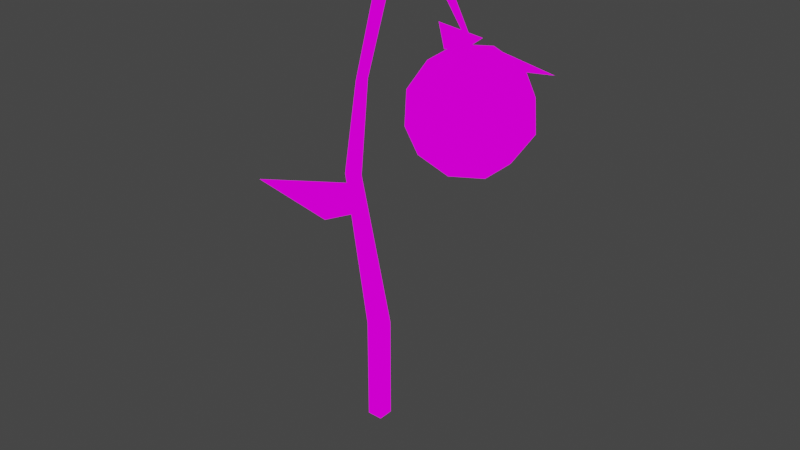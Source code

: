 # Source: water_plant.blend  (saved by Blender 2.93.20; exported with 4.5.12 LTS)
import bpy
from mathutils import Matrix  # noqa: F401  (used for matrix-valued properties, if any)

bpy.ops.wm.read_factory_settings(use_empty=True)
scene = bpy.context.scene
scene.name = 'Scene'

# ---- collections
col_collection = bpy.data.collections.new('Collection'); scene.collection.children.link(col_collection)

# ---- images (referenced by path relative to the original .blend; pixels are not part of the script)
import os
ASSET_DIR = os.environ.get("B2B_ASSET_DIR", "")  # directory of the original .blend (textures are referenced by path, not embedded)
HERE = os.path.dirname(os.path.abspath(__file__))  # packed textures are extracted next to this script under _unpacked/

def load_image(name, relpath, width, height, colorspace="sRGB"):
    """Load a texture the original file referenced (path relative to the .blend, or extracted next to this script)."""
    p = next((c for c in (os.path.join(HERE, relpath), os.path.join(ASSET_DIR, relpath)) if relpath and os.path.exists(c)), "")
    if p:
        img = bpy.data.images.load(p, check_existing=True)
        img.name = name
    else:  # same state as the original file: an image datablock whose file is absent (Cycles renders it pink)
        img = bpy.data.images.new(name, width, height)
        img.source = "FILE"
        img.filepath = "//" + (relpath or name)
    img.colorspace_settings.name = colorspace
    return img
img_shine_16_1x_png = load_image('shine-16-1x.png', 'shine-16-1x.png', 1024, 1024, 'sRGB')

# ---- materials (node trees are filled in below, after node groups)
mat_palletesolid = bpy.data.materials.new('PalleteSolid')
mat_palletesolid.use_transparent_shadow = False

# ---- material node trees
mat_palletesolid.use_nodes = True; mat_palletesolid.node_tree.nodes.clear()
_N = mat_palletesolid.node_tree.nodes; _L = mat_palletesolid.node_tree.links
n0 = _N.new('ShaderNodeOutputMaterial'); n0.name = 'Material Output'; n0.location = (300, 300)
n1 = _N.new('ShaderNodeEmission'); n1.name = 'Emission'; n1.location = (10, 300)
n2 = _N.new('ShaderNodeTexImage'); n2.name = 'Image Texture'; n2.location = (-280, 280)
n2.image = img_shine_16_1x_png
_L.new(n1.outputs[0], n0.inputs[0])
_L.new(n2.outputs[0], n1.inputs[0])
n0.is_active_output = True

# ---- world
world_world = bpy.data.worlds.new('World'); scene.world = world_world
world_world.use_nodes = True; world_world.node_tree.nodes.clear()
_N = world_world.node_tree.nodes; _L = world_world.node_tree.links
n0 = _N.new('ShaderNodeOutputWorld'); n0.name = 'World Output'; n0.location = (300, 300)
n1 = _N.new('ShaderNodeBackground'); n1.name = 'Background'; n1.location = (10, 300)
n1.inputs[0].default_value = (0.05088, 0.05088, 0.05088, 1.0)
_L.new(n1.outputs[0], n0.inputs[0])
n0.is_active_output = True
world_world.color = (0.05088, 0.05088, 0.05088)
world_world.use_sun_shadow = False
world_world.sun_shadow_jitter_overblur = 0.0

# ---- meshes
me_cube_001 = bpy.data.meshes.new('Cube.001')
me_cube_001.from_pydata([(-0.1467, -0.1467, 0.02203), (-0.1467, -0.1467, 2.022), (-0.1467, 0.1467, 0.02203), (-0.1467, 0.1467, 2.022), (0.1467, -0.1467, 0.02203), (0.1467, -0.1467, 2.022), (0.1467, 0.1467, 0.02203), (0.1467, 0.1467, 2.022), (-0.2031, -0.5875, 5.154), (-0.1299, -0.3981, 5.154), (0.05954, -0.4713, 5.154), (-0.01371, -0.6607, 5.154), (-0.2722, -0.136, 6.695), (-0.1292, -0.06703, 6.695), (-0.06026, -0.2101, 6.695), (-0.2033, -0.279, 6.695), (0.1903, -0.09592, 8.286), (0.3229, -0.09141, 8.199), (0.3266, -0.2501, 8.196), (0.1941, -0.2546, 8.283), (0.6138, -0.07143, 8.813), (0.6289, -0.129, 8.666), (0.595, -0.2746, 8.72), (0.5799, -0.217, 8.867), (0.6138, -0.07143, 8.798), (0.6289, -0.129, 8.7), (0.595, -0.2746, 8.736), (0.5799, -0.217, 8.833), (1.404, -0.2638, 8.779), (1.342, -0.3587, 8.788), (1.358, -0.403, 8.934), (1.421, -0.3081, 8.925), (1.933, -0.7639, 8.612), (1.987, -0.8227, 8.647), (2.072, -0.7576, 8.7), (2.017, -0.6989, 8.664), (2.459, -0.7723, 7.875), (2.48, -0.795, 7.888), (2.512, -0.7699, 7.908), (2.491, -0.7473, 7.895)], [], [(0, 1, 3, 2), (2, 3, 7, 6), (6, 7, 5, 4), (4, 5, 1, 0), (2, 6, 4, 0), (5, 7, 10, 11), (8, 11, 15, 12), (3, 1, 8, 9), (1, 5, 11, 8), (7, 3, 9, 10), (13, 12, 16, 17), (10, 9, 13, 14), (11, 10, 14, 15), (9, 8, 12, 13), (16, 19, 23, 20), (12, 15, 19, 16), (14, 13, 17, 18), (15, 14, 18, 19), (23, 22, 26, 27), (18, 17, 21, 22), (19, 18, 22, 23), (17, 16, 20, 21), (24, 27, 31, 28), (21, 20, 24, 25), (20, 23, 27, 24), (22, 21, 25, 26), (30, 29, 33, 34), (26, 25, 29, 30), (27, 26, 30, 31), (25, 24, 28, 29), (35, 34, 38, 39), (31, 30, 34, 35), (29, 28, 32, 33), (28, 31, 35, 32), (38, 37, 36, 39), (33, 32, 36, 37), (32, 35, 39, 36), (34, 33, 37, 38)])
_uv = me_cube_001.uv_layers.new(name='UVMap')
_uv.uv.foreach_set('vector', [0.9649, -0.07378, 0.9565, 0.01512, 0.9543, 0.04975, 0.9628, -0.04144, 0.9628, -0.04144, 0.9543, 0.04975, 0.9565, 0.09026, 0.9649, -0.004993, 0.9649, -0.004993, 0.9565, 0.09026, 0.9588, 0.05609, 0.967, -0.03697, 0.967, -0.03697, 0.9588, 0.05609, 0.9565, 0.01512, 0.9649, -0.07378, 0.9628, -0.04144, 0.9649, -0.004993, 0.967, -0.03697, 0.9649, -0.07378, 0.9588, 0.05609, 0.9565, 0.09026, 0.9436, 0.1918, 0.9446, 0.1528, 0.9421, 0.1303, 0.9446, 0.1528, 0.9279, 0.2927, 0.926, 0.3002, 0.9543, 0.04975, 0.9565, 0.01512, 0.9421, 0.1303, 0.9412, 0.1693, 0.9565, 0.01512, 0.9588, 0.05609, 0.9446, 0.1528, 0.9421, 0.1303, 0.9565, 0.09026, 0.9543, 0.04975, 0.9412, 0.1693, 0.9436, 0.1918, 0.9268, 0.3369, 0.926, 0.3002, 0.9158, 0.5602, 0.9182, 0.5791, 0.9436, 0.1918, 0.9412, 0.1693, 0.9268, 0.3369, 0.9288, 0.3298, 0.9446, 0.1528, 0.9436, 0.1918, 0.9288, 0.3298, 0.9279, 0.2927, 0.9412, 0.1693, 0.9421, 0.1303, 0.926, 0.3002, 0.9268, 0.3369, 0.9158, 0.5602, 0.9173, 0.5377, 0.9153, 0.7044, 0.9149, 0.7254, 0.926, 0.3002, 0.9279, 0.2927, 0.9173, 0.5377, 0.9158, 0.5602, 0.9288, 0.3298, 0.9268, 0.3369, 0.9182, 0.5791, 0.9197, 0.5569, 0.9279, 0.2927, 0.9288, 0.3298, 0.9197, 0.5569, 0.9173, 0.5377, 0.9153, 0.7044, 0.9176, 0.6795, 0.9175, 0.6817, 0.9157, 0.6997, 0.9197, 0.5569, 0.9182, 0.5791, 0.9172, 0.7006, 0.9176, 0.6795, 0.9173, 0.5377, 0.9197, 0.5569, 0.9176, 0.6795, 0.9153, 0.7044, 0.9182, 0.5791, 0.9158, 0.5602, 0.9149, 0.7254, 0.9172, 0.7006, 0.9151, 0.7232, 0.9157, 0.6997, 0.926, 0.8982, 0.9268, 0.8773, 0.9172, 0.7006, 0.9149, 0.7254, 0.9151, 0.7232, 0.9169, 0.7053, 0.9149, 0.7254, 0.9153, 0.7044, 0.9157, 0.6997, 0.9151, 0.7232, 0.9176, 0.6795, 0.9172, 0.7006, 0.9169, 0.7053, 0.9175, 0.6817, 0.9261, 0.872, 0.9269, 0.8513, 0.9417, 0.9223, 0.9415, 0.96, 0.9175, 0.6817, 0.9169, 0.7053, 0.9269, 0.8513, 0.9261, 0.872, 0.9157, 0.6997, 0.9175, 0.6817, 0.9261, 0.872, 0.926, 0.8982, 0.9169, 0.7053, 0.9151, 0.7232, 0.9268, 0.8773, 0.9269, 0.8513, 0.9404, 0.9484, 0.9415, 0.96, 0.9538, 0.9354, 0.9534, 0.9312, 0.926, 0.8982, 0.9261, 0.872, 0.9415, 0.96, 0.9404, 0.9484, 0.9269, 0.8513, 0.9268, 0.8773, 0.9406, 0.911, 0.9417, 0.9223, 0.9268, 0.8773, 0.926, 0.8982, 0.9404, 0.9484, 0.9406, 0.911, 0.9538, 0.9354, 0.9539, 0.9217, 0.9535, 0.9176, 0.9534, 0.9312, 0.9417, 0.9223, 0.9406, 0.911, 0.9535, 0.9176, 0.9539, 0.9217, 0.9406, 0.911, 0.9404, 0.9484, 0.9534, 0.9312, 0.9535, 0.9176, 0.9415, 0.96, 0.9417, 0.9223, 0.9539, 0.9217, 0.9538, 0.9354])
me_cube_001.materials.append(mat_palletesolid)
me_cube_001.use_remesh_fix_poles = True
me_cube_001.use_remesh_preserve_attributes = False
me_cube_001.update()
me_plane = bpy.data.meshes.new('Plane')
me_plane.from_pydata([(-1.291, -1.328, 0.0), (0.07739, -0.6964, 0.1017), (-0.6597, 0.04074, 0.1017), (2.384e-07, 2.98e-08, 0.0)], [], [(0, 1, 3), (2, 0, 3)])
_uv = me_plane.uv_layers.new(name='UVMap')
_uv.uv.foreach_set('vector', [0.8904, 1.048, 0.8643, 0.3184, 0.8853, 0.08704, 0.9079, 0.2838, 0.8904, 1.048, 0.8853, 0.08704])
me_plane.materials.append(mat_palletesolid)
me_plane.use_remesh_fix_poles = True
me_plane.use_remesh_preserve_attributes = False
me_plane.update()
me_icosphere = bpy.data.meshes.new('Icosphere')
me_icosphere.from_pydata([(0.0, 0.0, -1.0), (0.7236, -0.5257, -0.4472), (-0.2764, -0.8506, -0.4472), (-0.8944, 0.0, -0.4472), (-0.2764, 0.8506, -0.4472), (0.7236, 0.5257, -0.4472), (0.2764, -0.8506, 0.4472), (-0.7236, -0.5257, 0.4472), (-0.7236, 0.5257, 0.4472), (0.2764, 0.8506, 0.4472), (0.8944, 0.0, 0.4472), (0.0, 0.0, 1.0), (-0.1625, -0.5, -0.8507), (0.4253, -0.309, -0.8507), (0.2629, -0.809, -0.5257), (0.8506, 0.0, -0.5257), (0.4253, 0.309, -0.8507), (-0.5257, 0.0, -0.8507), (-0.6882, -0.5, -0.5257), (-0.1625, 0.5, -0.8507), (-0.6882, 0.5, -0.5257), (0.2629, 0.809, -0.5257), (0.9511, -0.309, 0.0), (0.9511, 0.309, 0.0), (0.0, -1.0, 0.0), (0.5878, -0.809, 0.0), (-0.9511, -0.309, 0.0), (-0.5878, -0.809, 0.0), (-0.5878, 0.809, 0.0), (-0.9511, 0.309, 0.0), (0.5878, 0.809, 0.0), (0.0, 1.0, 0.0), (0.6882, -0.5, 0.5257), (-0.2629, -0.809, 0.5257), (-0.8506, 0.0, 0.5257), (-0.2629, 0.809, 0.5257), (0.6882, 0.5, 0.5257), (0.1625, -0.5, 0.8507), (0.5257, 0.0, 0.8507), (-0.4253, -0.309, 0.8507), (-0.4253, 0.309, 0.8507), (0.1625, 0.5, 0.8507)], [], [(0, 13, 12), (1, 13, 15), (0, 12, 17), (0, 17, 19), (0, 19, 16), (1, 15, 22), (2, 14, 24), (3, 18, 26), (4, 20, 28), (5, 21, 30), (1, 22, 25), (2, 24, 27), (3, 26, 29), (4, 28, 31), (5, 30, 23), (6, 32, 37), (7, 33, 39), (8, 34, 40), (9, 35, 41), (10, 36, 38), (38, 41, 11), (38, 36, 41), (36, 9, 41), (41, 40, 11), (41, 35, 40), (35, 8, 40), (40, 39, 11), (40, 34, 39), (34, 7, 39), (39, 37, 11), (39, 33, 37), (33, 6, 37), (37, 38, 11), (37, 32, 38), (32, 10, 38), (23, 36, 10), (23, 30, 36), (30, 9, 36), (31, 35, 9), (31, 28, 35), (28, 8, 35), (29, 34, 8), (29, 26, 34), (26, 7, 34), (27, 33, 7), (27, 24, 33), (24, 6, 33), (25, 32, 6), (25, 22, 32), (22, 10, 32), (30, 31, 9), (30, 21, 31), (21, 4, 31), (28, 29, 8), (28, 20, 29), (20, 3, 29), (26, 27, 7), (26, 18, 27), (18, 2, 27), (24, 25, 6), (24, 14, 25), (14, 1, 25), (22, 23, 10), (22, 15, 23), (15, 5, 23), (16, 21, 5), (16, 19, 21), (19, 4, 21), (19, 20, 4), (19, 17, 20), (17, 3, 20), (17, 18, 3), (17, 12, 18), (12, 2, 18), (15, 16, 5), (15, 13, 16), (13, 0, 16), (12, 14, 2), (12, 13, 14), (13, 1, 14)])
_uv = me_icosphere.uv_layers.new(name='UVMap')
_uv.uv.foreach_set('vector', [0.1532, 0.4716, 0.1708, 0.5278, 0.1629, 0.3449, 0.1638, 0.5675, 0.1708, 0.5278, 0.1469, 0.6886, 0.1532, 0.4716, 0.1629, 0.3449, 0.1289, 0.3394, 0.1532, 0.4716, 0.1289, 0.3394, 0.116, 0.5116, 0.1532, 0.4716, 0.116, 0.5116, 0.1411, 0.6288, 0.1638, 0.5675, 0.1469, 0.6886, 0.1297, 0.6632, 0.1502, 0.2498, 0.1694, 0.3976, 0.1356, 0.2893, 0.09281, 0.2446, 0.1266, 0.2093, 0.07586, 0.1711, 0.07159, 0.5373, 0.08116, 0.38, 0.03642, 0.4512, 0.1131, 0.7391, 0.09273, 0.6657, 0.06708, 0.7479, 0.1638, 0.5675, 0.1297, 0.6632, 0.1437, 0.4796, 0.1502, 0.2498, 0.1356, 0.2893, 0.1092, 0.1722, 0.09281, 0.2446, 0.07586, 0.1711, 0.04852, 0.2787, 0.07159, 0.5373, 0.03642, 0.4512, 0.04331, 0.6279, 0.1131, 0.7391, 0.06708, 0.7479, 0.09995, 0.7643, 0.1056, 0.3851, 0.09504, 0.5576, 0.05723, 0.4141, 0.06179, 0.1833, 0.08249, 0.2493, 0.03227, 0.2939, 0.9823, 0.5078, 0.9963, 0.3849, 0.9719, 0.5427, 0.02723, 0.6734, 0.009928, 0.5289, 0.01206, 0.5857, 0.08246, 0.6984, 0.04828, 0.7247, 0.04414, 0.598, 0.04414, 0.598, 0.01206, 0.5857, 0.01944, 0.4577, 0.04414, 0.598, 0.04828, 0.7247, 0.01206, 0.5857, 0.04828, 0.7247, 0.02723, 0.6734, 0.01206, 0.5857, 0.9789, 0.7263, 0.9719, 0.5427, 0.9862, 0.5984, 0.9789, 0.7263, 0.9767, 0.6695, 0.9719, 0.5427, 0.9767, 0.6695, 0.9823, 0.5078, 0.9719, 0.5427, 0.9719, 0.5427, 0.9991, 0.4345, 0.9862, 0.5984, 0.9719, 0.5427, 0.9963, 0.3849, 0.9991, 0.4345, 0.02955, 0.2442, 0.06179, 0.1833, 0.03227, 0.2939, 0.03227, 0.2939, 0.05723, 0.4141, 0.01944, 0.4577, 0.03227, 0.2939, 0.08249, 0.2493, 0.05723, 0.4141, 0.08249, 0.2493, 0.1056, 0.3851, 0.05723, 0.4141, 0.05723, 0.4141, 0.04414, 0.598, 0.01944, 0.4577, 0.05723, 0.4141, 0.09504, 0.5576, 0.04414, 0.598, 0.09504, 0.5576, 0.08246, 0.6984, 0.04414, 0.598, 0.09995, 0.7643, 0.04828, 0.7247, 0.08246, 0.6984, 0.09995, 0.7643, 0.06708, 0.7479, 0.04828, 0.7247, 0.06708, 0.7479, 0.02723, 0.6734, 0.04828, 0.7247, 0.04331, 0.6279, 0.009928, 0.5289, 0.02723, 0.6734, 0.04331, 0.6279, 0.03642, 0.4512, 0.009928, 0.5289, 0.03642, 0.4512, 0.01548, 0.3672, 0.009928, 0.5289, 0.04852, 0.2787, 0.02955, 0.2442, 0.01548, 0.3672, 0.04852, 0.2787, 0.07586, 0.1711, 0.02955, 0.2442, 0.07586, 0.1711, 0.06179, 0.1833, 0.02955, 0.2442, 0.1092, 0.1722, 0.08249, 0.2493, 0.06179, 0.1833, 0.1092, 0.1722, 0.1356, 0.2893, 0.08249, 0.2493, 0.1356, 0.2893, 0.1056, 0.3851, 0.08249, 0.2493, 0.1437, 0.4796, 0.09504, 0.5576, 0.1056, 0.3851, 0.1437, 0.4796, 0.1297, 0.6632, 0.09504, 0.5576, 0.1297, 0.6632, 0.08246, 0.6984, 0.09504, 0.5576, 0.06708, 0.7479, 0.04331, 0.6279, 0.02723, 0.6734, 0.06708, 0.7479, 0.09273, 0.6657, 0.04331, 0.6279, 0.09273, 0.6657, 0.07159, 0.5373, 0.04331, 0.6279, 0.03642, 0.4512, 0.04852, 0.2787, 0.01548, 0.3672, 0.03642, 0.4512, 0.08116, 0.38, 0.04852, 0.2787, 0.08116, 0.38, 0.09281, 0.2446, 0.04852, 0.2787, 0.07586, 0.1711, 0.1092, 0.1722, 0.06179, 0.1833, 0.07586, 0.1711, 0.1266, 0.2093, 0.1092, 0.1722, 0.1266, 0.2093, 0.1502, 0.2498, 0.1092, 0.1722, 0.1356, 0.2893, 0.1437, 0.4796, 0.1056, 0.3851, 0.1356, 0.2893, 0.1694, 0.3976, 0.1437, 0.4796, 0.1694, 0.3976, 0.1638, 0.5675, 0.1437, 0.4796, 0.1297, 0.6632, 0.09995, 0.7643, 0.08246, 0.6984, 0.1297, 0.6632, 0.1469, 0.6886, 0.09995, 0.7643, 0.1469, 0.6886, 0.1131, 0.7391, 0.09995, 0.7643, 0.1411, 0.6288, 0.09273, 0.6657, 0.1131, 0.7391, 0.1411, 0.6288, 0.116, 0.5116, 0.09273, 0.6657, 0.116, 0.5116, 0.07159, 0.5373, 0.09273, 0.6657, 0.116, 0.5116, 0.08116, 0.38, 0.07159, 0.5373, 0.116, 0.5116, 0.1289, 0.3394, 0.08116, 0.38, 0.1289, 0.3394, 0.09281, 0.2446, 0.08116, 0.38, 0.1289, 0.3394, 0.1266, 0.2093, 0.09281, 0.2446, 0.1289, 0.3394, 0.1629, 0.3449, 0.1266, 0.2093, 0.1629, 0.3449, 0.1502, 0.2498, 0.1266, 0.2093, 0.1469, 0.6886, 0.1411, 0.6288, 0.1131, 0.7391, 0.1469, 0.6886, 0.1708, 0.5278, 0.1411, 0.6288, 0.1708, 0.5278, 0.1532, 0.4716, 0.1411, 0.6288, 0.1629, 0.3449, 0.1694, 0.3976, 0.1502, 0.2498, 0.1629, 0.3449, 0.1708, 0.5278, 0.1694, 0.3976, 0.1708, 0.5278, 0.1638, 0.5675, 0.1694, 0.3976])
me_icosphere.materials.append(mat_palletesolid)
me_icosphere.use_remesh_fix_poles = True
me_icosphere.use_remesh_preserve_attributes = False
me_icosphere.update()
me_plane_001 = bpy.data.meshes.new('Plane.001')
me_plane_001.from_pydata([(-1.291, -1.328, 0.0), (0.07739, -0.6964, 0.1017), (-0.6597, 0.04074, 0.1017), (2.384e-07, 2.98e-08, 0.0)], [], [(0, 1, 3), (2, 0, 3)])
_uv = me_plane_001.uv_layers.new(name='UVMap')
_uv.uv.foreach_set('vector', [0.8904, 1.048, 0.8643, 0.3184, 0.8853, 0.08704, 0.9079, 0.2838, 0.8904, 1.048, 0.8853, 0.08704])
me_plane_001.materials.append(mat_palletesolid)
me_plane_001.use_remesh_fix_poles = True
me_plane_001.use_remesh_preserve_attributes = False
me_plane_001.update()

# ---- objects
ob_plant = bpy.data.objects.new('Plant', None)
ob_cube = bpy.data.objects.new('Cube', me_cube_001)
ob_plane = bpy.data.objects.new('Plane', me_plane)
ob_plane_001 = bpy.data.objects.new('Plane.001', me_plane)
ob_plane_002 = bpy.data.objects.new('Plane.002', me_plane)
ob_drop = bpy.data.objects.new('Drop', None)
ob_icosphere = bpy.data.objects.new('Icosphere', me_icosphere)
ob_plane_003 = bpy.data.objects.new('Plane.003', me_plane_001)
ob_plane_004 = bpy.data.objects.new('Plane.004', me_plane_001)
ob_plane_005 = bpy.data.objects.new('Plane.005', me_plane_001)

# ---- transforms, parenting, visibility, modifiers, constraints
ob_plant.location = (0.0, 0.0, 0.0)
ob_cube.parent = ob_plant
ob_cube.location = (0.0, 0.0, 0.0)
ob_plane.parent = ob_plant
ob_plane.location = (-0.0612, -0.3934, 4.391)
ob_plane.rotation_euler = (0.0, 0.3193, -0.4014)
ob_plane_001.parent = ob_plant
ob_plane_001.location = (0.2541, -0.2838, 8.266)
ob_plane_001.rotation_euler = (-0.4583, 0.1036, 0.02583)
ob_plane_001.scale = (0.7623, 0.7623, 0.7623)
ob_plane_002.parent = ob_plant
ob_plane_002.location = (0.8966, -0.2048, 8.829)
ob_plane_002.rotation_euler = (-0.4132, -0.2648, -2.449)
ob_plane_002.scale = (0.5901, 0.5901, 0.5901)
ob_drop.location = (2.426, -0.8586, 7.913)
ob_icosphere.parent = ob_drop
ob_icosphere.matrix_parent_inverse = Matrix(((1.0, -0.0, -0.0, -2.426), (-0.0, 1.0, 0.0, 0.8586), (-0.0, -0.0, 1.0, -7.913), (-0.0, 0.0, -0.0, 1.0)))
ob_icosphere.location = (2.406, -0.6824, 6.929)
ob_icosphere.rotation_euler = (0.5453, 0.4377, 0.1632)
ob_plane_003.parent = ob_drop
ob_plane_003.matrix_parent_inverse = Matrix(((1.0, -0.0, -0.0, -2.426), (-0.0, 1.0, 0.0, 0.8586), (-0.0, -0.0, 1.0, -7.913), (-0.0, 0.0, -0.0, 1.0)))
ob_plane_003.location = (2.438, -0.786, 7.955)
ob_plane_003.rotation_euler = (3.277, -0.074, 0.3026)
ob_plane_003.scale = (0.5907, 0.5907, 0.5907)
ob_plane_004.parent = ob_drop
ob_plane_004.matrix_parent_inverse = Matrix(((1.0, -0.0, -0.0, -2.426), (-0.0, 1.0, 0.0, 0.8586), (-0.0, -0.0, 1.0, -7.913), (-0.0, 0.0, -0.0, 1.0)))
ob_plane_004.location = (2.455, -0.7797, 7.951)
ob_plane_004.rotation_euler = (2.899, -0.1241, -1.918)
ob_plane_004.scale = (0.6679, 0.6679, 0.6679)
ob_plane_005.parent = ob_drop
ob_plane_005.matrix_parent_inverse = Matrix(((1.0, -0.0, -0.0, -2.426), (-0.0, 1.0, 0.0, 0.8586), (-0.0, -0.0, 1.0, -7.913), (-0.0, 0.0, -0.0, 1.0)))
ob_plane_005.location = (2.455, -0.7797, 7.951)
ob_plane_005.rotation_euler = (2.819, -0.06843, -3.998)
ob_plane_005.scale = (0.5696, 0.5696, 0.5696)

# ---- collection membership
scene.collection.objects.link(ob_plant)
scene.collection.objects.link(ob_cube)
scene.collection.objects.link(ob_plane)
scene.collection.objects.link(ob_plane_001)
scene.collection.objects.link(ob_plane_002)
scene.collection.objects.link(ob_drop)
scene.collection.objects.link(ob_icosphere)
scene.collection.objects.link(ob_plane_003)
scene.collection.objects.link(ob_plane_004)
scene.collection.objects.link(ob_plane_005)

# ---- scene / render settings (as saved in the file)
scene.frame_start = 1; scene.frame_end = 250; scene.frame_set(126)
scene.render.engine = 'BLENDER_EEVEE_NEXT'
scene.cycles.use_denoising = False
scene.cycles.samples = 128
scene.cycles.sampling_pattern = 'TABULATED_SOBOL'
scene.cycles.use_adaptive_sampling = False
scene.cycles.use_light_tree = False
scene.view_settings.view_transform = 'Filmic'
bpy.context.view_layer.update()

# ---- added for rendering (the .blend has no active camera): camera
cam_auto = bpy.data.cameras.new('AutoCamera')
cam_auto.lens = 50.0
cam_auto.sensor_width = 36.0
cam_auto.clip_end = 1000.0
ob_auto_camera = bpy.data.objects.new('AutoCamera', cam_auto)
scene.collection.objects.link(ob_auto_camera)
ob_auto_camera.location = (11.3123, -12.977, 12.8331)
ob_auto_camera.rotation_euler = (1.09748, -7.21219e-08, 0.694738)
scene.camera = ob_auto_camera
bpy.context.view_layer.update()
